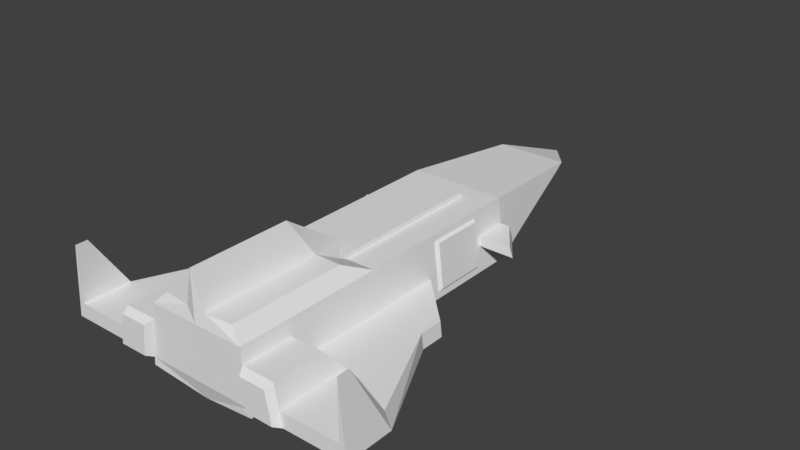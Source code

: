 # Source: Traveller_A1_Trader.blend  (saved by Blender 2.78.0; exported with 4.5.12 LTS)
import bpy
from mathutils import Matrix  # noqa: F401  (used for matrix-valued properties, if any)

bpy.ops.wm.read_factory_settings(use_empty=True)
scene = bpy.context.scene
scene.name = 'Scene'

# ---- collections
col_collection_1 = bpy.data.collections.new('Collection 1'); scene.collection.children.link(col_collection_1)

# ---- materials (node trees are filled in below, after node groups)
mat_material = bpy.data.materials.new('Material')
mat_material.alpha_threshold = 0.0
mat_material.use_transparent_shadow = False
mat_material.roughness = 0.5
mat_material.line_color = (0.0, 0.0, 0.0, 1.0)

# ---- material node trees

# ---- world
world_world = bpy.data.worlds.new('World'); scene.world = world_world
world_world.color = (0.05088, 0.05088, 0.05088)
world_world.use_sun_shadow = False
world_world.sun_shadow_jitter_overblur = 0.0
world_world.cycles.sampling_method = 'MANUAL'

# ---- meshes
me_cube = bpy.data.meshes.new('Cube')
me_cube.from_pydata([(0.05706, -0.83, -0.01854), (-0.05706, -0.83, -0.01854), (0.05706, -0.83, 0.01854), (0.2, 0.6, 0.05), (-0.05706, -0.83, 0.01854), (0.0, 1.33, -0.05), (0.23, 0.6, -0.2), (0.0, 0.6, -0.24), (7.451e-09, 0.6, 0.05), (3.725e-09, 1.125, 0.005), (0.15, 1.125, 0.005), (0.0, 1.125, -0.16), (0.2169, 0.4375, -0.09089), (0.2131, 0.4375, -0.05911), (0.0, 0.46, -0.24), (0.2, -0.74, 0.05), (0.23, -0.74, -0.2), (0.0, -0.72, -0.24), (7.451e-09, -0.74, 0.05), (0.2, -0.13, 0.05), (0.15, -0.72, 0.1), (0.04, -0.73, 0.1), (0.04, -0.24, 0.1), (0.15, -0.24, 0.1), (0.4189, -0.14, -0.1077), (0.2674, 0.6, -0.09486), (0.2174, 0.6, -0.09486), (0.2126, 0.6, -0.05514), (0.4261, -0.14, -0.1673), (0.3526, 0.46, -0.05514), (0.2189, -0.74, -0.1077), (0.203, 0.4375, 0.025), (0.203, 0.1975, 0.025), (0.23, -0.14, -0.2), (0.0, -0.14, -0.24), (0.0, 0.16, -0.24), (0.2, 0.16, 0.05), (0.2, 0.46, 0.05), (0.2174, 0.46, -0.09486), (0.2126, 0.46, -0.05514), (0.3674, 0.46, -0.09486), (0.23, 0.46, -0.2), (0.23, 0.16, -0.2), (0.215, 0.16, -0.075), (0.227, 0.4375, -0.175), (0.227, 0.1975, -0.175), (0.215, 0.1975, -0.075), (0.2266, 0.4285, -0.08811), (0.2232, 0.4285, -0.05951), (0.2526, 0.6, -0.05514), (0.2141, 0.4285, 0.01619), (0.2141, 0.2125, 0.01619), (0.2357, 0.4285, -0.1638), (0.2357, 0.2125, -0.1638), (0.2249, 0.2125, -0.07381), (0.6261, -0.74, -0.1673), (0.5989, -0.74, -0.1077), (0.115, 1.125, -0.0775), (0.2261, -0.74, -0.1673), (0.2261, 0.16, -0.1673), (0.2189, 0.16, -0.1077), (0.4261, -0.04, -0.1673), (0.4189, -0.04, -0.1077), (0.5989, -0.54, -0.1077), (0.6261, -0.54, -0.1673), (0.2189, -0.14, -0.1077), (0.2261, -0.14, -0.1673), (0.5989, -0.69, 0.1223), (0.5989, -0.74, 0.1223), (0.2075, 0.16, -0.0125), (0.2075, -0.74, -0.0125), (0.2075, -0.53, -0.0125), (0.34, -0.53, -0.013), (0.36, -0.45, -0.1077), (0.2189, -0.45, -0.1077), (0.34, -0.74, -0.013), (0.36, -0.74, -0.1077), (7.451e-09, -0.33, 0.25), (7.451e-09, -0.74, 0.25), (7.451e-09, -0.74, 0.1), (7.451e-09, 0.53, 0.05), (0.08, 0.53, 0.05), (0.08, -0.13, 0.05), (0.08, -0.17, 0.07), (0.08, 0.5, 0.07), (7.451e-09, -0.07, 0.07), (7.451e-09, 0.5, 0.07), (0.37, -0.74, -0.1677), (0.2326, -0.77, -0.1054), (0.2383, -0.77, -0.153), (0.2234, -0.77, -0.0292), (0.3294, -0.77, -0.0296), (0.3454, -0.77, -0.1054), (0.3534, -0.77, -0.1534), (0.0, -0.74, -0.1673)], [(18, 17)], [(62, 24, 28, 61), (3, 10, 9, 8), (6, 7, 11), (10, 5, 9), (38, 41, 6, 26), (10, 57, 5), (86, 84, 81, 80), (6, 41, 14, 7), (3, 37, 39, 27), (36, 3, 81, 82, 19), (14, 41, 42, 35), (22, 21, 20, 23), (15, 20, 21, 18), (19, 23, 20, 15), (11, 57, 6), (3, 27, 26, 6, 10), (27, 49, 25, 26), (34, 35, 42, 33), (26, 25, 40, 38), (38, 40, 29, 39), (33, 16, 17, 34), (80, 81, 3, 8), (61, 28, 66, 59), (36, 32, 31, 37), (38, 12, 44, 41), (41, 44, 45, 42), (39, 13, 12, 38), (37, 31, 13, 39), (25, 49, 29, 40), (44, 52, 53, 45), (43, 46, 32, 36, 69), (51, 54, 53, 52, 47, 48, 50), (31, 50, 48, 13), (46, 54, 51, 32), (39, 29, 49, 27), (45, 53, 54, 46), (13, 48, 47, 12), (32, 51, 50, 31), (12, 47, 52, 44), (42, 45, 46, 43, 60, 59), (63, 56, 68, 67), (67, 64, 63), (60, 62, 61, 59), (68, 56, 55), (62, 60, 65, 24), (42, 59, 66, 33), (68, 55, 64, 67), (64, 55, 58, 66, 28), (71, 72, 73, 74), (70, 75, 72, 71), (76, 73, 72, 75), (63, 24, 73), (24, 63, 64, 28), (65, 74, 73, 24), (56, 63, 73, 76), (69, 71, 74, 60, 43), (71, 69, 36, 15, 70), (78, 21, 22, 77), (57, 10, 6), (57, 11, 5), (18, 21, 79), (78, 79, 21), (33, 66, 58, 16), (30, 94, 58), (18, 70, 15), (70, 18, 30), (18, 94, 30), (83, 84, 86, 85), (22, 83, 85, 77), (22, 23, 83), (82, 83, 23, 19), (81, 84, 83, 82), (55, 56, 76, 87), (30, 58, 89, 88), (88, 89, 93, 92, 91, 90), (70, 30, 88, 90), (75, 70, 90, 91), (76, 75, 91, 92), (58, 87, 93, 89), (87, 76, 92, 93), (17, 16, 58, 94)])
me_cube.polygons.foreach_set('use_smooth', [0, 0, 1, 0, 0, 1, 0, 1, 0, 0, 1, 0, 0, 0, 1, 0, 0, 1, 0, 0, 1, 0, 0, 0, 0, 0, 0, 0, 0, 0, 0, 0, 0, 0, 0, 0, 0, 0, 0, 0, 0, 0, 0, 0, 0, 0, 0, 0, 0, 0, 0, 0, 0, 0, 0, 0, 0, 0, 1, 1, 0, 0, 0, 0, 0, 0, 0, 0, 0, 0, 0, 0, 0, 0, 0, 0, 0, 0, 0, 0, 0])
me_cube.materials.append(mat_material)
me_cube.use_remesh_preserve_volume = False
me_cube.use_remesh_preserve_attributes = False
me_cube.use_mirror_vertex_groups = False
me_cube.update()

# ---- objects
ob_tradera1 = bpy.data.objects.new('TraderA1', me_cube)

# ---- transforms, parenting, visibility, modifiers, constraints
ob_tradera1.location = (0.0, 0.0, 0.0)
ob_tradera1.lock_rotations_4d = False
ob_tradera1.empty_display_type = 'ARROWS'
ob_tradera1.lineart.crease_threshold = 0.0
_m = ob_tradera1.modifiers.new('Mirror', 'MIRROR')

# ---- collection membership
col_collection_1.objects.link(ob_tradera1)

# ---- scene / render settings (as saved in the file)
scene.frame_start = 1; scene.frame_end = 250; scene.frame_set(0)
scene.render.engine = 'BLENDER_EEVEE_NEXT'
scene.render.resolution_percentage = 50
scene.render.dither_intensity = 0.0
scene.cycles.use_denoising = False
scene.cycles.samples = 128
scene.cycles.sampling_pattern = 'TABULATED_SOBOL'
scene.cycles.light_sampling_threshold = 0.0
scene.cycles.use_adaptive_sampling = False
scene.cycles.use_light_tree = False
scene.cycles.blur_glossy = 0.0
scene.cycles.sample_clamp_indirect = 0.0
scene.view_settings.view_transform = 'Standard'
bpy.context.view_layer.update()

# ---- added for rendering (the .blend has no active camera and no usable light): camera, sun
cam_auto = bpy.data.cameras.new('AutoCamera')
cam_auto.lens = 50.0
cam_auto.sensor_width = 36.0
cam_auto.clip_end = 1000.0
ob_auto_camera = bpy.data.objects.new('AutoCamera', cam_auto)
scene.collection.objects.link(ob_auto_camera)
ob_auto_camera.location = (2.35407, -2.57488, 1.88826)
ob_auto_camera.rotation_euler = (1.09748, -7.21219e-08, 0.694738)
scene.camera = ob_auto_camera
light_auto_sun = bpy.data.lights.new('AutoSun', 'SUN')
light_auto_sun.energy = 3.0
light_auto_sun.angle = 0.0523599
ob_auto_sun = bpy.data.objects.new('AutoSun', light_auto_sun)
scene.collection.objects.link(ob_auto_sun)
ob_auto_sun.rotation_euler = (0.872665, 0.174533, 0.523599)
bpy.context.view_layer.update()
